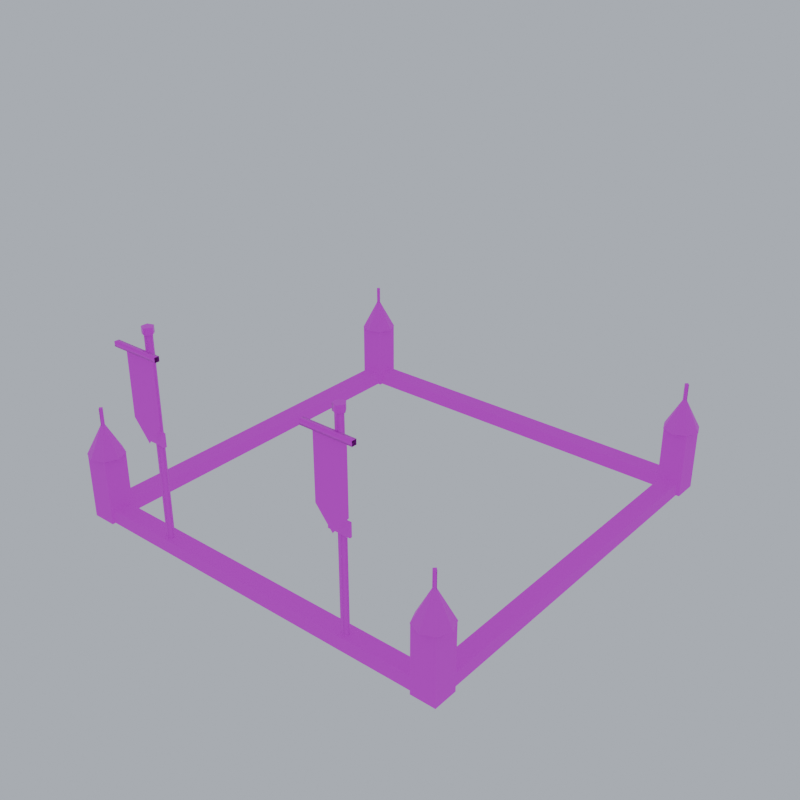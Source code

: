 # Source: upgrade_kit.blend  (saved by Blender 5.2.45; exported with 4.5.12 LTS)
import bpy
from mathutils import Matrix  # noqa: F401  (used for matrix-valued properties, if any)

bpy.ops.wm.read_factory_settings(use_empty=True)
scene = bpy.context.scene
scene.name = 'Scene'

# ---- images (referenced by path relative to the original .blend; pixels are not part of the script)
import os
ASSET_DIR = os.environ.get("B2B_ASSET_DIR", "")  # directory of the original .blend (textures are referenced by path, not embedded)
HERE = os.path.dirname(os.path.abspath(__file__))  # packed textures are extracted next to this script under _unpacked/

def load_image(name, relpath, width, height, colorspace="sRGB"):
    """Load a texture the original file referenced (path relative to the .blend, or extracted next to this script)."""
    p = next((c for c in (os.path.join(HERE, relpath), os.path.join(ASSET_DIR, relpath)) if relpath and os.path.exists(c)), "")
    if p:
        img = bpy.data.images.load(p, check_existing=True)
        img.name = name
    else:  # same state as the original file: an image datablock whose file is absent (Cycles renders it pink)
        img = bpy.data.images.new(name, width, height)
        img.source = "FILE"
        img.filepath = "//" + (relpath or name)
    img.colorspace_settings.name = colorspace
    return img
img_pe_stonewarm = load_image('PE_StoneWarm', 'PE_StoneWarm.png', 1024, 1024, 'sRGB')
img_pe_domelead = load_image('PE_DomeLead', 'PE_DomeLead.png', 1024, 1024, 'sRGB')
img_pe_gold = load_image('PE_Gold', 'PE_Gold.png', 1024, 1024, 'sRGB')
img_pe_wooddark = load_image('PE_WoodDark', 'PE_WoodDark.png', 1024, 1024, 'sRGB')
img_banner_ottomans_png = load_image('banner_ottomans.png', 'banner_ottomans.png', 1024, 1024, 'sRGB')
img_team_trim = load_image('TEAM_Trim', 'TEAM_Trim.png', 1024, 1024, 'sRGB')

# ---- materials (node trees are filled in below, after node groups)
mat_pe_stonewarm = bpy.data.materials.new('PE_StoneWarm')
mat_pe_domelead = bpy.data.materials.new('PE_DomeLead')
mat_pe_gold = bpy.data.materials.new('PE_Gold')
mat_pe_wooddark = bpy.data.materials.new('PE_WoodDark')
mat_pe_banner_ottomans = bpy.data.materials.new('PE_Banner_ottomans')
mat_team_trim = bpy.data.materials.new('TEAM_Trim')

# ---- material node trees
mat_pe_stonewarm.use_nodes = True; mat_pe_stonewarm.node_tree.nodes.clear()
_N = mat_pe_stonewarm.node_tree.nodes; _L = mat_pe_stonewarm.node_tree.links
n0 = _N.new('ShaderNodeOutputMaterial'); n0.name = 'Material Output'; n0.location = (0, 0)
n1 = _N.new('ShaderNodeBsdfPrincipled'); n1.name = 'Principled BSDF'; n1.location = (0, 0)
n1.inputs[2].default_value = 0.9
n1.inputs[10].default_value = 0.005
n2 = _N.new('ShaderNodeTexImage'); n2.name = 'Image Texture'; n2.location = (0, 0)
n2.image = img_pe_stonewarm
n2.interpolation = 'Closest'
_L.new(n2.outputs[0], n1.inputs[0])
_L.new(n1.outputs[0], n0.inputs[0])
n0.is_active_output = True
mat_pe_domelead.use_nodes = True; mat_pe_domelead.node_tree.nodes.clear()
_N = mat_pe_domelead.node_tree.nodes; _L = mat_pe_domelead.node_tree.links
n0 = _N.new('ShaderNodeOutputMaterial'); n0.name = 'Material Output'; n0.location = (0, 0)
n1 = _N.new('ShaderNodeBsdfPrincipled'); n1.name = 'Principled BSDF'; n1.location = (0, 0)
n1.inputs[1].default_value = 0.2
n1.inputs[2].default_value = 0.55
n1.inputs[10].default_value = 0.005
n2 = _N.new('ShaderNodeTexImage'); n2.name = 'Image Texture'; n2.location = (0, 0)
n2.image = img_pe_domelead
n2.interpolation = 'Closest'
_L.new(n2.outputs[0], n1.inputs[0])
_L.new(n1.outputs[0], n0.inputs[0])
n0.is_active_output = True
mat_pe_gold.use_nodes = True; mat_pe_gold.node_tree.nodes.clear()
_N = mat_pe_gold.node_tree.nodes; _L = mat_pe_gold.node_tree.links
n0 = _N.new('ShaderNodeOutputMaterial'); n0.name = 'Material Output'; n0.location = (0, 0)
n1 = _N.new('ShaderNodeBsdfPrincipled'); n1.name = 'Principled BSDF'; n1.location = (0, 0)
n1.inputs[1].default_value = 0.8
n1.inputs[2].default_value = 0.35
n1.inputs[10].default_value = 0.005
n2 = _N.new('ShaderNodeTexImage'); n2.name = 'Image Texture'; n2.location = (0, 0)
n2.image = img_pe_gold
n2.interpolation = 'Closest'
_L.new(n2.outputs[0], n1.inputs[0])
_L.new(n1.outputs[0], n0.inputs[0])
n0.is_active_output = True
mat_pe_wooddark.use_nodes = True; mat_pe_wooddark.node_tree.nodes.clear()
_N = mat_pe_wooddark.node_tree.nodes; _L = mat_pe_wooddark.node_tree.links
n0 = _N.new('ShaderNodeOutputMaterial'); n0.name = 'Material Output'; n0.location = (0, 0)
n1 = _N.new('ShaderNodeBsdfPrincipled'); n1.name = 'Principled BSDF'; n1.location = (0, 0)
n1.inputs[2].default_value = 0.9
n1.inputs[10].default_value = 0.005
n2 = _N.new('ShaderNodeTexImage'); n2.name = 'Image Texture'; n2.location = (0, 0)
n2.image = img_pe_wooddark
n2.interpolation = 'Closest'
_L.new(n2.outputs[0], n1.inputs[0])
_L.new(n1.outputs[0], n0.inputs[0])
n0.is_active_output = True
mat_pe_banner_ottomans.use_nodes = True; mat_pe_banner_ottomans.node_tree.nodes.clear()
_N = mat_pe_banner_ottomans.node_tree.nodes; _L = mat_pe_banner_ottomans.node_tree.links
n0 = _N.new('ShaderNodeOutputMaterial'); n0.name = 'Material Output'; n0.location = (0, 0)
n1 = _N.new('ShaderNodeBsdfPrincipled'); n1.name = 'Principled BSDF'; n1.location = (0, 0)
n1.inputs[2].default_value = 0.95
n1.inputs[10].default_value = 0.005
n2 = _N.new('ShaderNodeTexImage'); n2.name = 'Image Texture'; n2.location = (0, 0)
n2.image = img_banner_ottomans_png
n2.interpolation = 'Closest'
_L.new(n2.outputs[0], n1.inputs[0])
_L.new(n1.outputs[0], n0.inputs[0])
n0.is_active_output = True
mat_team_trim.use_nodes = True; mat_team_trim.node_tree.nodes.clear()
_N = mat_team_trim.node_tree.nodes; _L = mat_team_trim.node_tree.links
n0 = _N.new('ShaderNodeOutputMaterial'); n0.name = 'Material Output'; n0.location = (0, 0)
n1 = _N.new('ShaderNodeBsdfPrincipled'); n1.name = 'Principled BSDF'; n1.location = (0, 0)
n1.inputs[2].default_value = 0.8
n1.inputs[10].default_value = 0.005
n2 = _N.new('ShaderNodeTexImage'); n2.name = 'Image Texture'; n2.location = (0, 0)
n2.image = img_team_trim
n2.interpolation = 'Closest'
_L.new(n2.outputs[0], n1.inputs[0])
_L.new(n1.outputs[0], n0.inputs[0])
n0.is_active_output = True

# ---- world
world_pe_previewworld = bpy.data.worlds.new('PE_PreviewWorld'); scene.world = world_pe_previewworld
world_pe_previewworld.use_nodes = True; world_pe_previewworld.node_tree.nodes.clear()
_N = world_pe_previewworld.node_tree.nodes; _L = world_pe_previewworld.node_tree.links
n0 = _N.new('ShaderNodeBackground'); n0.name = 'Background'; n0.location = (-200, 100)
n0.inputs[0].default_value = (0.6, 0.65, 0.74, 1.0)
n0.inputs[1].default_value = 0.8
n1 = _N.new('ShaderNodeOutputWorld'); n1.name = 'World Output'; n1.location = (200, 100)
_L.new(n0.outputs[0], n1.inputs[0])
n1.is_active_output = True

# ---- meshes
me_upgrade_kit_ottomans = bpy.data.meshes.new('upgrade_kit_ottomans')
me_upgrade_kit_ottomans.from_pydata([(-1.72, -1.8, 0.0), (1.72, -1.8, 0.0), (1.72, -1.8, 0.12), (-1.72, -1.8, 0.12), (1.72, -1.64, 0.0), (-1.72, -1.64, 0.0), (-1.72, -1.64, 0.12), (1.72, -1.64, 0.12), (-1.72, -1.64, 0.0), (-1.72, -1.8, 0.0), (-1.72, -1.8, 0.12), (-1.72, -1.64, 0.12), (1.72, -1.8, 0.0), (1.72, -1.64, 0.0), (1.72, -1.64, 0.12), (1.72, -1.8, 0.12), (-1.72, -1.8, 0.12), (1.72, -1.8, 0.12), (1.72, -1.64, 0.12), (-1.72, -1.64, 0.12), (-1.72, 1.64, 0.0), (1.72, 1.64, 0.0), (1.72, 1.64, 0.12), (-1.72, 1.64, 0.12), (1.72, 1.8, 0.0), (-1.72, 1.8, 0.0), (-1.72, 1.8, 0.12), (1.72, 1.8, 0.12), (-1.72, 1.8, 0.0), (-1.72, 1.64, 0.0), (-1.72, 1.64, 0.12), (-1.72, 1.8, 0.12), (1.72, 1.64, 0.0), (1.72, 1.8, 0.0), (1.72, 1.8, 0.12), (1.72, 1.64, 0.12), (-1.72, 1.64, 0.12), (1.72, 1.64, 0.12), (1.72, 1.8, 0.12), (-1.72, 1.8, 0.12), (-1.8, -1.72, 0.0), (-1.64, -1.72, 0.0), (-1.64, -1.72, 0.12), (-1.8, -1.72, 0.12), (-1.64, 1.72, 0.0), (-1.8, 1.72, 0.0), (-1.8, 1.72, 0.12), (-1.64, 1.72, 0.12), (-1.8, 1.72, 0.0), (-1.8, -1.72, 0.0), (-1.8, -1.72, 0.12), (-1.8, 1.72, 0.12), (-1.64, -1.72, 0.0), (-1.64, 1.72, 0.0), (-1.64, 1.72, 0.12), (-1.64, -1.72, 0.12), (-1.8, -1.72, 0.12), (-1.64, -1.72, 0.12), (-1.64, 1.72, 0.12), (-1.8, 1.72, 0.12), (1.64, -1.72, 0.0), (1.8, -1.72, 0.0), (1.8, -1.72, 0.12), (1.64, -1.72, 0.12), (1.8, 1.72, 0.0), (1.64, 1.72, 0.0), (1.64, 1.72, 0.12), (1.8, 1.72, 0.12), (1.64, 1.72, 0.0), (1.64, -1.72, 0.0), (1.64, -1.72, 0.12), (1.64, 1.72, 0.12), (1.8, -1.72, 0.0), (1.8, 1.72, 0.0), (1.8, 1.72, 0.12), (1.8, -1.72, 0.12), (1.64, -1.72, 0.12), (1.8, -1.72, 0.12), (1.8, 1.72, 0.12), (1.64, 1.72, 0.12), (-1.83, -1.83, 0.0), (-1.61, -1.83, 0.0), (-1.61, -1.83, 0.6), (-1.83, -1.83, 0.6), (-1.61, -1.61, 0.0), (-1.83, -1.61, 0.0), (-1.83, -1.61, 0.6), (-1.61, -1.61, 0.6), (-1.83, -1.61, 0.0), (-1.83, -1.83, 0.0), (-1.83, -1.83, 0.6), (-1.83, -1.61, 0.6), (-1.61, -1.83, 0.0), (-1.61, -1.61, 0.0), (-1.61, -1.61, 0.6), (-1.61, -1.83, 0.6), (-1.83, -1.83, 0.6), (-1.61, -1.83, 0.6), (-1.61, -1.61, 0.6), (-1.83, -1.61, 0.6), (-1.56, -1.72, 0.6), (-1.607, -1.607, 0.6), (-1.72, -1.72, 0.9), (-1.607, -1.607, 0.6), (-1.72, -1.56, 0.6), (-1.72, -1.72, 0.9), (-1.72, -1.56, 0.6), (-1.833, -1.607, 0.6), (-1.72, -1.72, 0.9), (-1.833, -1.607, 0.6), (-1.88, -1.72, 0.6), (-1.72, -1.72, 0.9), (-1.88, -1.72, 0.6), (-1.833, -1.833, 0.6), (-1.72, -1.72, 0.9), (-1.833, -1.833, 0.6), (-1.72, -1.88, 0.6), (-1.72, -1.72, 0.9), (-1.72, -1.88, 0.6), (-1.607, -1.833, 0.6), (-1.72, -1.72, 0.9), (-1.607, -1.833, 0.6), (-1.56, -1.72, 0.6), (-1.72, -1.72, 0.9), (-1.7, -1.72, 0.86), (-1.72, -1.7, 0.86), (-1.74, -1.72, 0.86), (-1.72, -1.74, 0.86), (-1.7, -1.72, 1.02), (-1.72, -1.7, 1.02), (-1.74, -1.72, 1.02), (-1.72, -1.74, 1.02), (-1.7, -1.72, 1.02), (-1.72, -1.7, 1.02), (-1.74, -1.72, 1.02), (-1.72, -1.74, 1.02), (-1.83, 1.61, 0.0), (-1.61, 1.61, 0.0), (-1.61, 1.61, 0.6), (-1.83, 1.61, 0.6), (-1.61, 1.83, 0.0), (-1.83, 1.83, 0.0), (-1.83, 1.83, 0.6), (-1.61, 1.83, 0.6), (-1.83, 1.83, 0.0), (-1.83, 1.61, 0.0), (-1.83, 1.61, 0.6), (-1.83, 1.83, 0.6), (-1.61, 1.61, 0.0), (-1.61, 1.83, 0.0), (-1.61, 1.83, 0.6), (-1.61, 1.61, 0.6), (-1.83, 1.61, 0.6), (-1.61, 1.61, 0.6), (-1.61, 1.83, 0.6), (-1.83, 1.83, 0.6), (-1.56, 1.72, 0.6), (-1.607, 1.833, 0.6), (-1.72, 1.72, 0.9), (-1.607, 1.833, 0.6), (-1.72, 1.88, 0.6), (-1.72, 1.72, 0.9), (-1.72, 1.88, 0.6), (-1.833, 1.833, 0.6), (-1.72, 1.72, 0.9), (-1.833, 1.833, 0.6), (-1.88, 1.72, 0.6), (-1.72, 1.72, 0.9), (-1.88, 1.72, 0.6), (-1.833, 1.607, 0.6), (-1.72, 1.72, 0.9), (-1.833, 1.607, 0.6), (-1.72, 1.56, 0.6), (-1.72, 1.72, 0.9), (-1.72, 1.56, 0.6), (-1.607, 1.607, 0.6), (-1.72, 1.72, 0.9), (-1.607, 1.607, 0.6), (-1.56, 1.72, 0.6), (-1.72, 1.72, 0.9), (-1.7, 1.72, 0.86), (-1.72, 1.74, 0.86), (-1.74, 1.72, 0.86), (-1.72, 1.7, 0.86), (-1.7, 1.72, 1.02), (-1.72, 1.74, 1.02), (-1.74, 1.72, 1.02), (-1.72, 1.7, 1.02), (-1.7, 1.72, 1.02), (-1.72, 1.74, 1.02), (-1.74, 1.72, 1.02), (-1.72, 1.7, 1.02), (1.61, -1.83, 0.0), (1.83, -1.83, 0.0), (1.83, -1.83, 0.6), (1.61, -1.83, 0.6), (1.83, -1.61, 0.0), (1.61, -1.61, 0.0), (1.61, -1.61, 0.6), (1.83, -1.61, 0.6), (1.61, -1.61, 0.0), (1.61, -1.83, 0.0), (1.61, -1.83, 0.6), (1.61, -1.61, 0.6), (1.83, -1.83, 0.0), (1.83, -1.61, 0.0), (1.83, -1.61, 0.6), (1.83, -1.83, 0.6), (1.61, -1.83, 0.6), (1.83, -1.83, 0.6), (1.83, -1.61, 0.6), (1.61, -1.61, 0.6), (1.88, -1.72, 0.6), (1.833, -1.607, 0.6), (1.72, -1.72, 0.9), (1.833, -1.607, 0.6), (1.72, -1.56, 0.6), (1.72, -1.72, 0.9), (1.72, -1.56, 0.6), (1.607, -1.607, 0.6), (1.72, -1.72, 0.9), (1.607, -1.607, 0.6), (1.56, -1.72, 0.6), (1.72, -1.72, 0.9), (1.56, -1.72, 0.6), (1.607, -1.833, 0.6), (1.72, -1.72, 0.9), (1.607, -1.833, 0.6), (1.72, -1.88, 0.6), (1.72, -1.72, 0.9), (1.72, -1.88, 0.6), (1.833, -1.833, 0.6), (1.72, -1.72, 0.9), (1.833, -1.833, 0.6), (1.88, -1.72, 0.6), (1.72, -1.72, 0.9), (1.74, -1.72, 0.86), (1.72, -1.7, 0.86), (1.7, -1.72, 0.86), (1.72, -1.74, 0.86), (1.74, -1.72, 1.02), (1.72, -1.7, 1.02), (1.7, -1.72, 1.02), (1.72, -1.74, 1.02), (1.74, -1.72, 1.02), (1.72, -1.7, 1.02), (1.7, -1.72, 1.02), (1.72, -1.74, 1.02), (1.61, 1.61, 0.0), (1.83, 1.61, 0.0), (1.83, 1.61, 0.6), (1.61, 1.61, 0.6), (1.83, 1.83, 0.0), (1.61, 1.83, 0.0), (1.61, 1.83, 0.6), (1.83, 1.83, 0.6), (1.61, 1.83, 0.0), (1.61, 1.61, 0.0), (1.61, 1.61, 0.6), (1.61, 1.83, 0.6), (1.83, 1.61, 0.0), (1.83, 1.83, 0.0), (1.83, 1.83, 0.6), (1.83, 1.61, 0.6), (1.61, 1.61, 0.6), (1.83, 1.61, 0.6), (1.83, 1.83, 0.6), (1.61, 1.83, 0.6), (1.88, 1.72, 0.6), (1.833, 1.833, 0.6), (1.72, 1.72, 0.9), (1.833, 1.833, 0.6), (1.72, 1.88, 0.6), (1.72, 1.72, 0.9), (1.72, 1.88, 0.6), (1.607, 1.833, 0.6), (1.72, 1.72, 0.9), (1.607, 1.833, 0.6), (1.56, 1.72, 0.6), (1.72, 1.72, 0.9), (1.56, 1.72, 0.6), (1.607, 1.607, 0.6), (1.72, 1.72, 0.9), (1.607, 1.607, 0.6), (1.72, 1.56, 0.6), (1.72, 1.72, 0.9), (1.72, 1.56, 0.6), (1.833, 1.607, 0.6), (1.72, 1.72, 0.9), (1.833, 1.607, 0.6), (1.88, 1.72, 0.6), (1.72, 1.72, 0.9), (1.74, 1.72, 0.86), (1.72, 1.74, 0.86), (1.7, 1.72, 0.86), (1.72, 1.7, 0.86), (1.74, 1.72, 1.02), (1.72, 1.74, 1.02), (1.7, 1.72, 1.02), (1.72, 1.7, 1.02), (1.74, 1.72, 1.02), (1.72, 1.74, 1.02), (1.7, 1.72, 1.02), (1.72, 1.7, 1.02), (-0.915, -1.74, 0.0), (-0.9392, -1.707, 0.0), (-0.9783, -1.719, 0.0), (-0.9783, -1.761, 0.0), (-0.9392, -1.773, 0.0), (-0.915, -1.74, 1.9), (-0.9392, -1.707, 1.9), (-0.9783, -1.719, 1.9), (-0.9783, -1.761, 1.9), (-0.9392, -1.773, 1.9), (-0.915, -1.74, 1.9), (-0.9392, -1.707, 1.9), (-0.9783, -1.719, 1.9), (-0.9783, -1.761, 1.9), (-0.9392, -1.773, 1.9), (-0.9, -1.74, 1.9), (-0.9345, -1.692, 1.9), (-0.9905, -1.711, 1.9), (-0.9905, -1.769, 1.9), (-0.9345, -1.788, 1.9), (-0.9, -1.74, 1.96), (-0.9345, -1.692, 1.96), (-0.9905, -1.711, 1.96), (-0.9905, -1.769, 1.96), (-0.9345, -1.788, 1.96), (-0.9, -1.74, 1.96), (-0.9345, -1.692, 1.96), (-0.9905, -1.711, 1.96), (-0.9905, -1.769, 1.96), (-0.9345, -1.788, 1.96), (-0.8, -1.84, 1.2), (-1.1, -1.84, 1.2), (-1.1, -1.84, 1.8), (-0.8, -1.84, 1.8), (-0.8, -1.84, 1.2), (-0.95, -1.84, 1.02), (-1.1, -1.84, 1.2), (-0.72, -1.881, 1.779), (-1.18, -1.881, 1.779), (-0.72, -1.881, 1.821), (-1.18, -1.881, 1.821), (-0.72, -1.839, 1.821), (-1.18, -1.839, 1.821), (-0.72, -1.839, 1.779), (-1.18, -1.839, 1.779), (-1.05, -1.78, 0.99), (-0.85, -1.78, 0.99), (-0.85, -1.78, 1.11), (-1.05, -1.78, 1.11), (-0.85, -1.76, 0.99), (-1.05, -1.76, 0.99), (-1.05, -1.76, 1.11), (-0.85, -1.76, 1.11), (-1.05, -1.76, 0.99), (-1.05, -1.78, 0.99), (-1.05, -1.78, 1.11), (-1.05, -1.76, 1.11), (-0.85, -1.78, 0.99), (-0.85, -1.76, 0.99), (-0.85, -1.76, 1.11), (-0.85, -1.78, 1.11), (-1.05, -1.78, 1.11), (-0.85, -1.78, 1.11), (-0.85, -1.76, 1.11), (-1.05, -1.76, 1.11), (0.985, -1.74, 0.0), (0.9608, -1.707, 0.0), (0.9217, -1.719, 0.0), (0.9217, -1.761, 0.0), (0.9608, -1.773, 0.0), (0.985, -1.74, 1.9), (0.9608, -1.707, 1.9), (0.9217, -1.719, 1.9), (0.9217, -1.761, 1.9), (0.9608, -1.773, 1.9), (0.985, -1.74, 1.9), (0.9608, -1.707, 1.9), (0.9217, -1.719, 1.9), (0.9217, -1.761, 1.9), (0.9608, -1.773, 1.9), (1.0, -1.74, 1.9), (0.9655, -1.692, 1.9), (0.9095, -1.711, 1.9), (0.9095, -1.769, 1.9), (0.9655, -1.788, 1.9), (1.0, -1.74, 1.96), (0.9655, -1.692, 1.96), (0.9095, -1.711, 1.96), (0.9095, -1.769, 1.96), (0.9655, -1.788, 1.96), (1.0, -1.74, 1.96), (0.9655, -1.692, 1.96), (0.9095, -1.711, 1.96), (0.9095, -1.769, 1.96), (0.9655, -1.788, 1.96), (1.1, -1.84, 1.2), (0.8, -1.84, 1.2), (0.8, -1.84, 1.8), (1.1, -1.84, 1.8), (1.1, -1.84, 1.2), (0.95, -1.84, 1.02), (0.8, -1.84, 1.2), (1.18, -1.881, 1.779), (0.72, -1.881, 1.779), (1.18, -1.881, 1.821), (0.72, -1.881, 1.821), (1.18, -1.839, 1.821), (0.72, -1.839, 1.821), (1.18, -1.839, 1.779), (0.72, -1.839, 1.779), (0.85, -1.78, 0.99), (1.05, -1.78, 0.99), (1.05, -1.78, 1.11), (0.85, -1.78, 1.11), (1.05, -1.76, 0.99), (0.85, -1.76, 0.99), (0.85, -1.76, 1.11), (1.05, -1.76, 1.11), (0.85, -1.76, 0.99), (0.85, -1.78, 0.99), (0.85, -1.78, 1.11), (0.85, -1.76, 1.11), (1.05, -1.78, 0.99), (1.05, -1.76, 0.99), (1.05, -1.76, 1.11), (1.05, -1.78, 1.11), (0.85, -1.78, 1.11), (1.05, -1.78, 1.11), (1.05, -1.76, 1.11), (0.85, -1.76, 1.11)], [], [(0, 1, 2, 3), (4, 5, 6, 7), (8, 9, 10, 11), (12, 13, 14, 15), (16, 17, 18, 19), (20, 21, 22, 23), (24, 25, 26, 27), (28, 29, 30, 31), (32, 33, 34, 35), (36, 37, 38, 39), (40, 41, 42, 43), (44, 45, 46, 47), (48, 49, 50, 51), (52, 53, 54, 55), (56, 57, 58, 59), (60, 61, 62, 63), (64, 65, 66, 67), (68, 69, 70, 71), (72, 73, 74, 75), (76, 77, 78, 79), (80, 81, 82, 83), (84, 85, 86, 87), (88, 89, 90, 91), (92, 93, 94, 95), (96, 97, 98, 99), (100, 101, 102), (103, 104, 105), (106, 107, 108), (109, 110, 111), (112, 113, 114), (115, 116, 117), (118, 119, 120), (121, 122, 123), (124, 125, 129, 128), (125, 126, 130, 129), (126, 127, 131, 130), (127, 124, 128, 131), (132, 133, 134, 135), (136, 137, 138, 139), (140, 141, 142, 143), (144, 145, 146, 147), (148, 149, 150, 151), (152, 153, 154, 155), (156, 157, 158), (159, 160, 161), (162, 163, 164), (165, 166, 167), (168, 169, 170), (171, 172, 173), (174, 175, 176), (177, 178, 179), (180, 181, 185, 184), (181, 182, 186, 185), (182, 183, 187, 186), (183, 180, 184, 187), (188, 189, 190, 191), (192, 193, 194, 195), (196, 197, 198, 199), (200, 201, 202, 203), (204, 205, 206, 207), (208, 209, 210, 211), (212, 213, 214), (215, 216, 217), (218, 219, 220), (221, 222, 223), (224, 225, 226), (227, 228, 229), (230, 231, 232), (233, 234, 235), (236, 237, 241, 240), (237, 238, 242, 241), (238, 239, 243, 242), (239, 236, 240, 243), (244, 245, 246, 247), (248, 249, 250, 251), (252, 253, 254, 255), (256, 257, 258, 259), (260, 261, 262, 263), (264, 265, 266, 267), (268, 269, 270), (271, 272, 273), (274, 275, 276), (277, 278, 279), (280, 281, 282), (283, 284, 285), (286, 287, 288), (289, 290, 291), (292, 293, 297, 296), (293, 294, 298, 297), (294, 295, 299, 298), (295, 292, 296, 299), (300, 301, 302, 303), (304, 305, 310, 309), (305, 306, 311, 310), (306, 307, 312, 311), (307, 308, 313, 312), (308, 304, 309, 313), (314, 315, 316, 317, 318), (319, 320, 325, 324), (320, 321, 326, 325), (321, 322, 327, 326), (322, 323, 328, 327), (323, 319, 324, 328), (329, 330, 331, 332, 333), (334, 335, 336, 337), (338, 339, 340), (341, 343, 344, 342), (343, 345, 346, 344), (345, 347, 348, 346), (347, 341, 342, 348), (349, 350, 351, 352), (353, 354, 355, 356), (357, 358, 359, 360), (361, 362, 363, 364), (365, 366, 367, 368), (369, 370, 375, 374), (370, 371, 376, 375), (371, 372, 377, 376), (372, 373, 378, 377), (373, 369, 374, 378), (379, 380, 381, 382, 383), (384, 385, 390, 389), (385, 386, 391, 390), (386, 387, 392, 391), (387, 388, 393, 392), (388, 384, 389, 393), (394, 395, 396, 397, 398), (399, 400, 401, 402), (403, 404, 405), (406, 408, 409, 407), (408, 410, 411, 409), (410, 412, 413, 411), (412, 406, 407, 413), (414, 415, 416, 417), (418, 419, 420, 421), (422, 423, 424, 425), (426, 427, 428, 429), (430, 431, 432, 433)])
me_upgrade_kit_ottomans.polygons.foreach_set('use_smooth', [0, 0, 0, 0, 0, 0, 0, 0, 0, 0, 0, 0, 0, 0, 0, 0, 0, 0, 0, 0, 0, 0, 0, 0, 0, 1, 1, 1, 1, 1, 1, 1, 1, 1, 1, 1, 1, 0, 0, 0, 0, 0, 0, 1, 1, 1, 1, 1, 1, 1, 1, 1, 1, 1, 1, 0, 0, 0, 0, 0, 0, 1, 1, 1, 1, 1, 1, 1, 1, 1, 1, 1, 1, 0, 0, 0, 0, 0, 0, 1, 1, 1, 1, 1, 1, 1, 1, 1, 1, 1, 1, 0, 1, 1, 1, 1, 1, 0, 1, 1, 1, 1, 1, 0, 0, 0, 1, 1, 1, 1, 0, 0, 0, 0, 0, 1, 1, 1, 1, 1, 0, 1, 1, 1, 1, 1, 0, 0, 0, 1, 1, 1, 1, 0, 0, 0, 0, 0])
me_upgrade_kit_ottomans.polygons.foreach_set('material_index', [0, 0, 0, 0, 0, 0, 0, 0, 0, 0, 0, 0, 0, 0, 0, 0, 0, 0, 0, 0, 0, 0, 0, 0, 0, 1, 1, 1, 1, 1, 1, 1, 1, 2, 2, 2, 2, 2, 0, 0, 0, 0, 0, 1, 1, 1, 1, 1, 1, 1, 1, 2, 2, 2, 2, 2, 0, 0, 0, 0, 0, 1, 1, 1, 1, 1, 1, 1, 1, 2, 2, 2, 2, 2, 0, 0, 0, 0, 0, 1, 1, 1, 1, 1, 1, 1, 1, 2, 2, 2, 2, 2, 3, 3, 3, 3, 3, 3, 2, 2, 2, 2, 2, 2, 4, 4, 2, 2, 2, 2, 5, 5, 5, 5, 5, 3, 3, 3, 3, 3, 3, 2, 2, 2, 2, 2, 2, 4, 4, 2, 2, 2, 2, 5, 5, 5, 5, 5])
_uv = me_upgrade_kit_ottomans.uv_layers.new(name='UVMap')
_uv.uv.foreach_set('vector', [-0.86, 0.0, 0.86, 0.0, 0.86, 0.06, -0.86, 0.06, -0.86, 0.0, 0.86, 0.0, 0.86, 0.06, -0.86, 0.06, 0.82, 0.0, 0.9, 0.0, 0.9, 0.06, 0.82, 0.06, -0.9, 0.0, -0.82, 0.0, -0.82, 0.06, -0.9, 0.06, -0.86, -0.9, 0.86, -0.9, 0.86, -0.82, -0.86, -0.82, -0.86, 0.0, 0.86, 0.0, 0.86, 0.06, -0.86, 0.06, -0.86, 0.0, 0.86, 0.0, 0.86, 0.06, -0.86, 0.06, -0.9, 0.0, -0.82, 0.0, -0.82, 0.06, -0.9, 0.06, 0.82, 0.0, 0.9, 0.0, 0.9, 0.06, 0.82, 0.06, -0.86, 0.82, 0.86, 0.82, 0.86, 0.9, -0.86, 0.9, -0.9, 0.0, -0.82, 0.0, -0.82, 0.06, -0.9, 0.06, 0.82, 0.0, 0.9, 0.0, 0.9, 0.06, 0.82, 0.06, -0.86, 0.0, 0.86, 0.0, 0.86, 0.06, -0.86, 0.06, -0.86, 0.0, 0.86, 0.0, 0.86, 0.06, -0.86, 0.06, -0.9, -0.86, -0.82, -0.86, -0.82, 0.86, -0.9, 0.86, 0.82, 0.0, 0.9, 0.0, 0.9, 0.06, 0.82, 0.06, -0.9, 0.0, -0.82, 0.0, -0.82, 0.06, -0.9, 0.06, -0.86, 0.0, 0.86, 0.0, 0.86, 0.06, -0.86, 0.06, -0.86, 0.0, 0.86, 0.0, 0.86, 0.06, -0.86, 0.06, 0.82, -0.86, 0.9, -0.86, 0.9, 0.86, 0.82, 0.86, -0.915, 0.0, -0.805, 0.0, -0.805, 0.3, -0.915, 0.3, 0.805, 0.0, 0.915, 0.0, 0.915, 0.3, 0.805, 0.3, 0.805, 0.0, 0.915, 0.0, 0.915, 0.3, 0.805, 0.3, -0.915, 0.0, -0.805, 0.0, -0.805, 0.3, -0.915, 0.3, -0.915, -0.915, -0.805, -0.915, -0.805, -0.805, -0.915, -0.805, 0.0, 0.0, 0.06283, 0.0, 0.03142, 0.17, 0.06283, 0.0, 0.1257, 0.0, 0.09425, 0.17, 0.1257, 0.0, 0.1885, 0.0, 0.1571, 0.17, 0.1885, 0.0, 0.2513, 0.0, 0.2199, 0.17, 0.2513, 0.0, 0.3142, 0.0, 0.2827, 0.17, 0.3142, 0.0, 0.377, 0.0, 0.3456, 0.17, 0.377, 0.0, 0.4398, 0.0, 0.4084, 0.17, 0.4398, 0.0, 0.5027, 0.0, 0.4712, 0.17, 0.0, 0.43, 0.01571, 0.43, 0.01571, 0.51, 0.0, 0.51, 0.01571, 0.43, 0.03142, 0.43, 0.03142, 0.51, 0.01571, 0.51, 0.03142, 0.43, 0.04712, 0.43, 0.04712, 0.51, 0.03142, 0.51, 0.04712, 0.43, 0.06283, 0.43, 0.06283, 0.51, 0.04712, 0.51, -0.85, -0.86, -0.86, -0.85, -0.87, -0.86, -0.86, -0.87, -0.915, 0.0, -0.805, 0.0, -0.805, 0.3, -0.915, 0.3, 0.805, 0.0, 0.915, 0.0, 0.915, 0.3, 0.805, 0.3, -0.915, 0.0, -0.805, 0.0, -0.805, 0.3, -0.915, 0.3, 0.805, 0.0, 0.915, 0.0, 0.915, 0.3, 0.805, 0.3, -0.915, 0.805, -0.805, 0.805, -0.805, 0.915, -0.915, 0.915, 0.0, 0.0, 0.06283, 0.0, 0.03142, 0.17, 0.06283, 0.0, 0.1257, 0.0, 0.09425, 0.17, 0.1257, 0.0, 0.1885, 0.0, 0.1571, 0.17, 0.1885, 0.0, 0.2513, 0.0, 0.2199, 0.17, 0.2513, 0.0, 0.3142, 0.0, 0.2827, 0.17, 0.3142, 0.0, 0.377, 0.0, 0.3456, 0.17, 0.377, 0.0, 0.4398, 0.0, 0.4084, 0.17, 0.4398, 0.0, 0.5027, 0.0, 0.4712, 0.17, 0.0, 0.43, 0.01571, 0.43, 0.01571, 0.51, 0.0, 0.51, 0.01571, 0.43, 0.03142, 0.43, 0.03142, 0.51, 0.01571, 0.51, 0.03142, 0.43, 0.04712, 0.43, 0.04712, 0.51, 0.03142, 0.51, 0.04712, 0.43, 0.06283, 0.43, 0.06283, 0.51, 0.04712, 0.51, -0.85, 0.86, -0.86, 0.87, -0.87, 0.86, -0.86, 0.85, 0.805, 0.0, 0.915, 0.0, 0.915, 0.3, 0.805, 0.3, -0.915, 0.0, -0.805, 0.0, -0.805, 0.3, -0.915, 0.3, 0.805, 0.0, 0.915, 0.0, 0.915, 0.3, 0.805, 0.3, -0.915, 0.0, -0.805, 0.0, -0.805, 0.3, -0.915, 0.3, 0.805, -0.915, 0.915, -0.915, 0.915, -0.805, 0.805, -0.805, 0.0, 0.0, 0.06283, 0.0, 0.03142, 0.17, 0.06283, 0.0, 0.1257, 0.0, 0.09425, 0.17, 0.1257, 0.0, 0.1885, 0.0, 0.1571, 0.17, 0.1885, 0.0, 0.2513, 0.0, 0.2199, 0.17, 0.2513, 0.0, 0.3142, 0.0, 0.2827, 0.17, 0.3142, 0.0, 0.377, 0.0, 0.3456, 0.17, 0.377, 0.0, 0.4398, 0.0, 0.4084, 0.17, 0.4398, 0.0, 0.5027, 0.0, 0.4712, 0.17, 0.0, 0.43, 0.01571, 0.43, 0.01571, 0.51, 0.0, 0.51, 0.01571, 0.43, 0.03142, 0.43, 0.03142, 0.51, 0.01571, 0.51, 0.03142, 0.43, 0.04712, 0.43, 0.04712, 0.51, 0.03142, 0.51, 0.04712, 0.43, 0.06283, 0.43, 0.06283, 0.51, 0.04712, 0.51, 0.87, -0.86, 0.86, -0.85, 0.85, -0.86, 0.86, -0.87, 0.805, 0.0, 0.915, 0.0, 0.915, 0.3, 0.805, 0.3, -0.915, 0.0, -0.805, 0.0, -0.805, 0.3, -0.915, 0.3, -0.915, 0.0, -0.805, 0.0, -0.805, 0.3, -0.915, 0.3, 0.805, 0.0, 0.915, 0.0, 0.915, 0.3, 0.805, 0.3, 0.805, 0.805, 0.915, 0.805, 0.915, 0.915, 0.805, 0.915, 0.0, 0.0, 0.06283, 0.0, 0.03142, 0.17, 0.06283, 0.0, 0.1257, 0.0, 0.09425, 0.17, 0.1257, 0.0, 0.1885, 0.0, 0.1571, 0.17, 0.1885, 0.0, 0.2513, 0.0, 0.2199, 0.17, 0.2513, 0.0, 0.3142, 0.0, 0.2827, 0.17, 0.3142, 0.0, 0.377, 0.0, 0.3456, 0.17, 0.377, 0.0, 0.4398, 0.0, 0.4084, 0.17, 0.4398, 0.0, 0.5027, 0.0, 0.4712, 0.17, 0.0, 0.43, 0.01571, 0.43, 0.01571, 0.51, 0.0, 0.51, 0.01571, 0.43, 0.03142, 0.43, 0.03142, 0.51, 0.01571, 0.51, 0.03142, 0.43, 0.04712, 0.43, 0.04712, 0.51, 0.03142, 0.51, 0.04712, 0.43, 0.06283, 0.43, 0.06283, 0.51, 0.04712, 0.51, 0.87, 0.86, 0.86, 0.87, 0.85, 0.86, 0.86, 0.85, 0.0, 0.0, 0.02199, 0.0, 0.02199, 0.95, 0.0, 0.95, 0.02199, 0.0, 0.04398, 0.0, 0.04398, 0.95, 0.02199, 0.95, 0.04398, 0.0, 0.06597, 0.0, 0.06597, 0.95, 0.04398, 0.95, 0.06597, 0.0, 0.08796, 0.0, 0.08796, 0.95, 0.06597, 0.95, 0.08796, 0.0, 0.11, 0.0, 0.11, 0.95, 0.08796, 0.95, -0.4575, -0.87, -0.4696, -0.8534, -0.4892, -0.8597, -0.4892, -0.8803, -0.4696, -0.8866, 0.0, 0.95, 0.03142, 0.95, 0.03142, 0.98, 0.0, 0.98, 0.03142, 0.95, 0.06283, 0.95, 0.06283, 0.98, 0.03142, 0.98, 0.06283, 0.95, 0.09425, 0.95, 0.09425, 0.98, 0.06283, 0.98, 0.09425, 0.95, 0.1257, 0.95, 0.1257, 0.98, 0.09425, 0.98, 0.1257, 0.95, 0.1571, 0.95, 0.1571, 0.98, 0.1257, 0.98, -0.45, -0.87, -0.4673, -0.8462, -0.4952, -0.8553, -0.4952, -0.8847, -0.4673, -0.8938, 0.0, 0.1, 1.0, 0.1, 1.0, 1.0, 0.0, 1.0, 0.0, 0.1, 0.5, 0.0, 1.0, 0.1, 0.0, 0.0, 0.0, 0.02356, 0.23, 0.02356, 0.23, 0.0, 0.0, 0.02356, 0.0, 0.04712, 0.23, 0.04712, 0.23, 0.02356, 0.0, 0.04712, 0.0, 0.07069, 0.23, 0.07069, 0.23, 0.04712, 0.0, 0.07069, 0.0, 0.09425, 0.23, 0.09425, 0.23, 0.07069, -0.525, 0.495, -0.425, 0.495, -0.425, 0.555, -0.525, 0.555, 0.425, 0.495, 0.525, 0.495, 0.525, 0.555, 0.425, 0.555, 0.88, 0.495, 0.89, 0.495, 0.89, 0.555, 0.88, 0.555, -0.89, 0.495, -0.88, 0.495, -0.88, 0.555, -0.89, 0.555, -0.525, -0.89, -0.425, -0.89, -0.425, -0.88, -0.525, -0.88, 0.0, 0.0, 0.02199, 0.0, 0.02199, 0.95, 0.0, 0.95, 0.02199, 0.0, 0.04398, 0.0, 0.04398, 0.95, 0.02199, 0.95, 0.04398, 0.0, 0.06597, 0.0, 0.06597, 0.95, 0.04398, 0.95, 0.06597, 0.0, 0.08796, 0.0, 0.08796, 0.95, 0.06597, 0.95, 0.08796, 0.0, 0.11, 0.0, 0.11, 0.95, 0.08796, 0.95, 0.4925, -0.87, 0.4804, -0.8534, 0.4608, -0.8597, 0.4608, -0.8803, 0.4804, -0.8866, 0.0, 0.95, 0.03142, 0.95, 0.03142, 0.98, 0.0, 0.98, 0.03142, 0.95, 0.06283, 0.95, 0.06283, 0.98, 0.03142, 0.98, 0.06283, 0.95, 0.09425, 0.95, 0.09425, 0.98, 0.06283, 0.98, 0.09425, 0.95, 0.1257, 0.95, 0.1257, 0.98, 0.09425, 0.98, 0.1257, 0.95, 0.1571, 0.95, 0.1571, 0.98, 0.1257, 0.98, 0.5, -0.87, 0.4827, -0.8462, 0.4548, -0.8553, 0.4548, -0.8847, 0.4827, -0.8938, 0.0, 0.1, 1.0, 0.1, 1.0, 1.0, 0.0, 1.0, 0.0, 0.1, 0.5, 0.0, 1.0, 0.1, 0.0, 0.0, 0.0, 0.02356, 0.23, 0.02356, 0.23, 0.0, 0.0, 0.02356, 0.0, 0.04712, 0.23, 0.04712, 0.23, 0.02356, 0.0, 0.04712, 0.0, 0.07069, 0.23, 0.07069, 0.23, 0.04712, 0.0, 0.07069, 0.0, 0.09425, 0.23, 0.09425, 0.23, 0.07069, 0.425, 0.495, 0.525, 0.495, 0.525, 0.555, 0.425, 0.555, -0.525, 0.495, -0.425, 0.495, -0.425, 0.555, -0.525, 0.555, 0.88, 0.495, 0.89, 0.495, 0.89, 0.555, 0.88, 0.555, -0.89, 0.495, -0.88, 0.495, -0.88, 0.555, -0.89, 0.555, 0.425, -0.89, 0.525, -0.89, 0.525, -0.88, 0.425, -0.88])
me_upgrade_kit_ottomans.materials.append(mat_pe_stonewarm)
me_upgrade_kit_ottomans.materials.append(mat_pe_domelead)
me_upgrade_kit_ottomans.materials.append(mat_pe_gold)
me_upgrade_kit_ottomans.materials.append(mat_pe_wooddark)
me_upgrade_kit_ottomans.materials.append(mat_pe_banner_ottomans)
me_upgrade_kit_ottomans.materials.append(mat_team_trim)
me_upgrade_kit_ottomans.update()

# ---- objects
ob_upgrade_kit_ottomans = bpy.data.objects.new('upgrade_kit_ottomans', me_upgrade_kit_ottomans)

# ---- transforms, parenting, visibility, modifiers, constraints
ob_upgrade_kit_ottomans.location = (0.0, 0.0, 0.0)

# ---- collection membership
scene.collection.objects.link(ob_upgrade_kit_ottomans)

# ---- scene / render settings (as saved in the file)
scene.frame_start = 1; scene.frame_end = 250; scene.frame_set(1)
scene.render.engine = 'BLENDER_EEVEE_NEXT'
scene.render.resolution_x = 256
scene.render.resolution_y = 256
scene.render.film_transparent = True
scene.render.bake_bias = 0.0
scene.render.bake_samples = 0
scene.render.compositor_device = 'GPU'
scene.eevee.use_volume_custom_range = False
scene.eevee.fast_gi_thickness_near = 0.1
scene.eevee.fast_gi_thickness_far = 0.0
scene.eevee.ray_tracing_options.screen_trace_thickness = 0.1
bpy.context.view_layer.update()

# ---- added for rendering (the .blend has no active camera): camera
cam_auto = bpy.data.cameras.new('AutoCamera')
cam_auto.lens = 50.0
cam_auto.sensor_width = 36.0
cam_auto.clip_end = 1000.0
ob_auto_camera = bpy.data.objects.new('AutoCamera', cam_auto)
scene.collection.objects.link(ob_auto_camera)
ob_auto_camera.location = (5.24415, -6.29359, 5.17532)
ob_auto_camera.rotation_euler = (1.09748, -7.21219e-08, 0.694738)
scene.camera = ob_auto_camera
bpy.context.view_layer.update()

